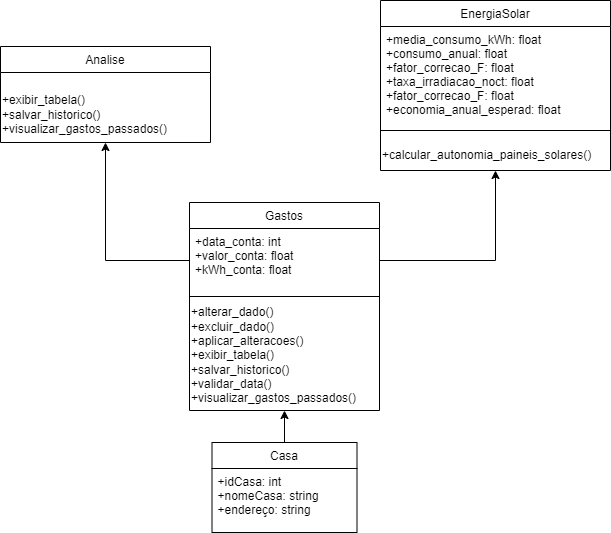

The diagram above was exported from draw.io. Its source (the exported page's mxGraphModel, read from the mxfile embedded in the PNG):
<mxGraphModel dx="1365" dy="806" grid="1" gridSize="10" guides="1" tooltips="1" connect="1" arrows="1" fold="1" page="1" pageScale="1" pageWidth="827" pageHeight="1169" math="0" shadow="0">
  <root>
    <mxCell id="WIyWlLk6GJQsqaUBKTNV-0" />
    <mxCell id="WIyWlLk6GJQsqaUBKTNV-1" parent="WIyWlLk6GJQsqaUBKTNV-0" />
    <mxCell id="zkfFHV4jXpPFQw0GAbJ--13" value="Gastos" style="swimlane;fontStyle=0;align=center;verticalAlign=top;childLayout=stackLayout;horizontal=1;startSize=26;horizontalStack=0;resizeParent=1;resizeLast=0;collapsible=1;marginBottom=0;rounded=0;shadow=0;strokeWidth=1;" parent="WIyWlLk6GJQsqaUBKTNV-1" vertex="1">
      <mxGeometry x="359" y="316" width="190" height="208" as="geometry">
        <mxRectangle x="340" y="380" width="170" height="26" as="alternateBounds" />
      </mxGeometry>
    </mxCell>
    <mxCell id="zkfFHV4jXpPFQw0GAbJ--14" value="+data_conta: int&#10;+valor_conta: float&#10;+kWh_conta: float" style="text;align=left;verticalAlign=top;spacingLeft=4;spacingRight=4;overflow=hidden;rotatable=0;points=[[0,0.5],[1,0.5]];portConstraint=eastwest;" parent="zkfFHV4jXpPFQw0GAbJ--13" vertex="1">
      <mxGeometry y="26" width="190" height="64" as="geometry" />
    </mxCell>
    <mxCell id="zkfFHV4jXpPFQw0GAbJ--15" value="" style="line;html=1;strokeWidth=1;align=left;verticalAlign=middle;spacingTop=-1;spacingLeft=3;spacingRight=3;rotatable=0;labelPosition=right;points=[];portConstraint=eastwest;" parent="zkfFHV4jXpPFQw0GAbJ--13" vertex="1">
      <mxGeometry y="90" width="190" height="8" as="geometry" />
    </mxCell>
    <mxCell id="CGXMQJCZxTSmkj_Jc9gg-11" value="+alterar_dado()&lt;br&gt;+excluir_dado()&lt;br&gt;+aplicar_alteracoes()&lt;br&gt;+exibir_tabela()&lt;br&gt;+salvar_historico()&lt;br&gt;+validar_data()&lt;br&gt;+visualizar_gastos_passados()" style="text;html=1;align=left;verticalAlign=middle;resizable=0;points=[];autosize=1;strokeColor=none;fillColor=none;" parent="zkfFHV4jXpPFQw0GAbJ--13" vertex="1">
      <mxGeometry y="98" width="190" height="110" as="geometry" />
    </mxCell>
    <mxCell id="CGXMQJCZxTSmkj_Jc9gg-24" value="Casa" style="swimlane;fontStyle=0;align=center;verticalAlign=top;childLayout=stackLayout;horizontal=1;startSize=26;horizontalStack=0;resizeParent=1;resizeLast=0;collapsible=1;marginBottom=0;rounded=0;shadow=0;strokeWidth=1;" parent="WIyWlLk6GJQsqaUBKTNV-1" vertex="1">
      <mxGeometry x="381.5" y="556" width="145" height="90" as="geometry">
        <mxRectangle x="230" y="140" width="160" height="26" as="alternateBounds" />
      </mxGeometry>
    </mxCell>
    <mxCell id="CGXMQJCZxTSmkj_Jc9gg-25" value="+idCasa: int&#10;+nomeCasa: string&#10;+endereço: string&#10;" style="text;align=left;verticalAlign=top;spacingLeft=4;spacingRight=4;overflow=hidden;rotatable=0;points=[[0,0.5],[1,0.5]];portConstraint=eastwest;rounded=0;shadow=0;html=0;" parent="CGXMQJCZxTSmkj_Jc9gg-24" vertex="1">
      <mxGeometry y="26" width="145" height="54" as="geometry" />
    </mxCell>
    <mxCell id="0Zf65a2a75aBeREYSQpx-0" value="Analise" style="swimlane;fontStyle=0;align=center;verticalAlign=top;childLayout=stackLayout;horizontal=1;startSize=26;horizontalStack=0;resizeParent=1;resizeLast=0;collapsible=1;marginBottom=0;rounded=0;shadow=0;strokeWidth=1;" parent="WIyWlLk6GJQsqaUBKTNV-1" vertex="1">
      <mxGeometry x="170" y="160" width="210" height="96" as="geometry">
        <mxRectangle x="230" y="140" width="160" height="26" as="alternateBounds" />
      </mxGeometry>
    </mxCell>
    <mxCell id="uyGk0hhhLOG-JzyXiPjz-6" value="&lt;br&gt;+exibir_tabela()&lt;br&gt;+salvar_historico()&lt;br&gt;+visualizar_gastos_passados()" style="text;html=1;align=left;verticalAlign=middle;resizable=0;points=[];autosize=1;strokeColor=none;fillColor=none;" vertex="1" parent="0Zf65a2a75aBeREYSQpx-0">
      <mxGeometry y="26" width="210" height="70" as="geometry" />
    </mxCell>
    <mxCell id="0Zf65a2a75aBeREYSQpx-14" value="" style="endArrow=classic;html=1;rounded=0;exitX=0;exitY=0.5;exitDx=0;exitDy=0;entryX=0.5;entryY=1;entryDx=0;entryDy=0;" parent="WIyWlLk6GJQsqaUBKTNV-1" source="zkfFHV4jXpPFQw0GAbJ--14" target="0Zf65a2a75aBeREYSQpx-0" edge="1">
      <mxGeometry width="50" height="50" relative="1" as="geometry">
        <mxPoint x="260" y="388" as="sourcePoint" />
        <mxPoint x="310" y="338" as="targetPoint" />
        <Array as="points">
          <mxPoint x="275" y="374" />
        </Array>
      </mxGeometry>
    </mxCell>
    <mxCell id="0Zf65a2a75aBeREYSQpx-16" value="" style="endArrow=classic;html=1;rounded=0;exitX=0.5;exitY=0;exitDx=0;exitDy=0;entryX=0.5;entryY=1;entryDx=0;entryDy=0;" parent="WIyWlLk6GJQsqaUBKTNV-1" source="CGXMQJCZxTSmkj_Jc9gg-24" target="zkfFHV4jXpPFQw0GAbJ--13" edge="1">
      <mxGeometry width="50" height="50" relative="1" as="geometry">
        <mxPoint x="429" y="496" as="sourcePoint" />
        <mxPoint x="479" y="446" as="targetPoint" />
      </mxGeometry>
    </mxCell>
    <mxCell id="uyGk0hhhLOG-JzyXiPjz-1" value="EnergiaSolar" style="swimlane;fontStyle=0;align=center;verticalAlign=top;childLayout=stackLayout;horizontal=1;startSize=26;horizontalStack=0;resizeParent=1;resizeLast=0;collapsible=1;marginBottom=0;rounded=0;shadow=0;strokeWidth=1;" vertex="1" parent="WIyWlLk6GJQsqaUBKTNV-1">
      <mxGeometry x="550" y="114" width="230" height="170" as="geometry">
        <mxRectangle x="340" y="380" width="170" height="26" as="alternateBounds" />
      </mxGeometry>
    </mxCell>
    <mxCell id="uyGk0hhhLOG-JzyXiPjz-2" value="+media_consumo_kWh: float&#10;+consumo_anual: float&#10;+fator_correcao_F: float&#10;+taxa_irradiacao_noct: float&#10;+fator_correcao_F: float&#10;+economia_anual_esperad: float" style="text;align=left;verticalAlign=top;spacingLeft=4;spacingRight=4;overflow=hidden;rotatable=0;points=[[0,0.5],[1,0.5]];portConstraint=eastwest;" vertex="1" parent="uyGk0hhhLOG-JzyXiPjz-1">
      <mxGeometry y="26" width="230" height="94" as="geometry" />
    </mxCell>
    <mxCell id="uyGk0hhhLOG-JzyXiPjz-3" value="" style="line;html=1;strokeWidth=1;align=left;verticalAlign=middle;spacingTop=-1;spacingLeft=3;spacingRight=3;rotatable=0;labelPosition=right;points=[];portConstraint=eastwest;" vertex="1" parent="uyGk0hhhLOG-JzyXiPjz-1">
      <mxGeometry y="120" width="230" height="20" as="geometry" />
    </mxCell>
    <mxCell id="uyGk0hhhLOG-JzyXiPjz-4" value="+calcular_autonomia_paineis_solares()&lt;br&gt;" style="text;html=1;align=left;verticalAlign=middle;resizable=0;points=[];autosize=1;strokeColor=none;fillColor=none;" vertex="1" parent="uyGk0hhhLOG-JzyXiPjz-1">
      <mxGeometry y="140" width="230" height="30" as="geometry" />
    </mxCell>
    <mxCell id="uyGk0hhhLOG-JzyXiPjz-11" style="edgeStyle=orthogonalEdgeStyle;rounded=0;orthogonalLoop=1;jettySize=auto;html=1;exitX=1;exitY=0.5;exitDx=0;exitDy=0;" edge="1" parent="WIyWlLk6GJQsqaUBKTNV-1" source="zkfFHV4jXpPFQw0GAbJ--14" target="uyGk0hhhLOG-JzyXiPjz-4">
      <mxGeometry relative="1" as="geometry" />
    </mxCell>
  </root>
</mxGraphModel>